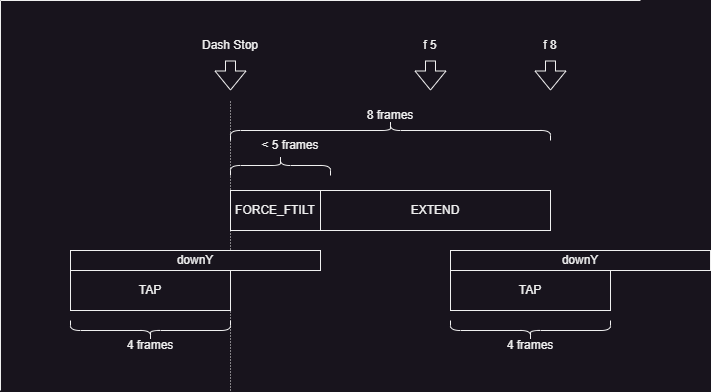

The diagram above was exported from draw.io. Its source (the exported page's mxGraphModel, read from the mxfile embedded in the PNG):
<mxGraphModel dx="864" dy="508" grid="1" gridSize="10" guides="1" tooltips="1" connect="1" arrows="1" fold="1" page="1" pageScale="1" pageWidth="827" pageHeight="1169" math="0" shadow="0">
  <root>
    <mxCell id="0" />
    <mxCell id="1" parent="0" />
    <mxCell id="SlxmjYS9UCdOZyBtt-4u-3" value="" style="endArrow=none;html=1;rounded=0;strokeWidth=1;dashed=1;dashPattern=1 2;" parent="1" edge="1">
      <mxGeometry width="50" height="50" relative="1" as="geometry">
        <mxPoint x="240" y="400" as="sourcePoint" />
        <mxPoint x="240" y="110" as="targetPoint" />
      </mxGeometry>
    </mxCell>
    <mxCell id="SlxmjYS9UCdOZyBtt-4u-11" value="" style="shape=curlyBracket;whiteSpace=wrap;html=1;rounded=1;labelPosition=left;verticalLabelPosition=middle;align=right;verticalAlign=middle;size=0.49999999999999434;rotation=90;" parent="1" vertex="1">
      <mxGeometry x="280" y="125" width="20" height="100" as="geometry" />
    </mxCell>
    <mxCell id="SlxmjYS9UCdOZyBtt-4u-12" value="&amp;lt; 5 frames" style="text;html=1;align=center;verticalAlign=middle;whiteSpace=wrap;rounded=0;" parent="1" vertex="1">
      <mxGeometry x="270" y="140" width="60" height="30" as="geometry" />
    </mxCell>
    <mxCell id="SlxmjYS9UCdOZyBtt-4u-23" value="" style="endArrow=none;html=1;rounded=0;" parent="1" edge="1">
      <mxGeometry width="50" height="50" relative="1" as="geometry">
        <mxPoint x="10" y="400" as="sourcePoint" />
        <mxPoint x="10" y="10" as="targetPoint" />
      </mxGeometry>
    </mxCell>
    <mxCell id="SlxmjYS9UCdOZyBtt-4u-24" value="" style="endArrow=none;html=1;rounded=0;" parent="1" edge="1">
      <mxGeometry width="50" height="50" relative="1" as="geometry">
        <mxPoint x="10" y="10" as="sourcePoint" />
        <mxPoint x="650" y="10" as="targetPoint" />
      </mxGeometry>
    </mxCell>
    <mxCell id="SlxmjYS9UCdOZyBtt-4u-26" value="" style="shape=flexArrow;endArrow=classic;html=1;rounded=0;" parent="1" edge="1">
      <mxGeometry width="50" height="50" relative="1" as="geometry">
        <mxPoint x="240" y="70" as="sourcePoint" />
        <mxPoint x="240" y="100" as="targetPoint" />
      </mxGeometry>
    </mxCell>
    <mxCell id="SlxmjYS9UCdOZyBtt-4u-30" value="Dash Stop" style="text;html=1;align=center;verticalAlign=middle;whiteSpace=wrap;rounded=0;" parent="1" vertex="1">
      <mxGeometry x="210" y="40" width="60" height="30" as="geometry" />
    </mxCell>
    <mxCell id="SlxmjYS9UCdOZyBtt-4u-40" value="downY" style="rounded=0;whiteSpace=wrap;html=1;" parent="1" vertex="1">
      <mxGeometry x="80" y="260" width="250" height="20" as="geometry" />
    </mxCell>
    <mxCell id="SlxmjYS9UCdOZyBtt-4u-44" value="TAP" style="rounded=0;whiteSpace=wrap;html=1;" parent="1" vertex="1">
      <mxGeometry x="80" y="280" width="160" height="40" as="geometry" />
    </mxCell>
    <mxCell id="SlxmjYS9UCdOZyBtt-4u-45" value="" style="shape=flexArrow;endArrow=classic;html=1;rounded=0;" parent="1" edge="1">
      <mxGeometry width="50" height="50" relative="1" as="geometry">
        <mxPoint x="440" y="70" as="sourcePoint" />
        <mxPoint x="440" y="100" as="targetPoint" />
      </mxGeometry>
    </mxCell>
    <mxCell id="SlxmjYS9UCdOZyBtt-4u-46" value="f 5" style="text;html=1;align=center;verticalAlign=middle;whiteSpace=wrap;rounded=0;" parent="1" vertex="1">
      <mxGeometry x="410" y="40" width="60" height="30" as="geometry" />
    </mxCell>
    <mxCell id="M4xJ9-b0rOuenIxvUEOM-3" value="" style="shape=curlyBracket;whiteSpace=wrap;html=1;rounded=1;labelPosition=left;verticalLabelPosition=middle;align=right;verticalAlign=middle;rotation=-90;size=0.5;" parent="1" vertex="1">
      <mxGeometry x="150" y="260" width="20" height="160" as="geometry" />
    </mxCell>
    <mxCell id="M4xJ9-b0rOuenIxvUEOM-4" value="4 frames" style="text;html=1;align=center;verticalAlign=middle;whiteSpace=wrap;rounded=0;" parent="1" vertex="1">
      <mxGeometry x="130" y="340" width="60" height="30" as="geometry" />
    </mxCell>
    <mxCell id="ncgJKDvWFcTqWgXhuiZL-1" value="FORCE_FTILT" style="rounded=0;whiteSpace=wrap;html=1;" parent="1" vertex="1">
      <mxGeometry x="240" y="200" width="90" height="40" as="geometry" />
    </mxCell>
    <mxCell id="ncgJKDvWFcTqWgXhuiZL-2" value="" style="shape=flexArrow;endArrow=classic;html=1;rounded=0;" parent="1" edge="1">
      <mxGeometry width="50" height="50" relative="1" as="geometry">
        <mxPoint x="560" y="70" as="sourcePoint" />
        <mxPoint x="560" y="100" as="targetPoint" />
      </mxGeometry>
    </mxCell>
    <mxCell id="ncgJKDvWFcTqWgXhuiZL-3" value="f 8" style="text;html=1;align=center;verticalAlign=middle;whiteSpace=wrap;rounded=0;" parent="1" vertex="1">
      <mxGeometry x="530" y="40" width="60" height="30" as="geometry" />
    </mxCell>
    <mxCell id="ncgJKDvWFcTqWgXhuiZL-4" value="" style="shape=curlyBracket;whiteSpace=wrap;html=1;rounded=1;labelPosition=left;verticalLabelPosition=middle;align=right;verticalAlign=middle;rotation=90;" parent="1" vertex="1">
      <mxGeometry x="390" y="-20" width="20" height="320" as="geometry" />
    </mxCell>
    <mxCell id="ncgJKDvWFcTqWgXhuiZL-5" value="8 frames" style="text;html=1;align=center;verticalAlign=middle;whiteSpace=wrap;rounded=0;" parent="1" vertex="1">
      <mxGeometry x="370" y="110" width="60" height="30" as="geometry" />
    </mxCell>
    <mxCell id="ncgJKDvWFcTqWgXhuiZL-6" value="EXTEND" style="rounded=0;whiteSpace=wrap;html=1;" parent="1" vertex="1">
      <mxGeometry x="330" y="200" width="230" height="40" as="geometry" />
    </mxCell>
    <mxCell id="ncgJKDvWFcTqWgXhuiZL-7" value="downY" style="rounded=0;whiteSpace=wrap;html=1;" parent="1" vertex="1">
      <mxGeometry x="460" y="260" width="260" height="20" as="geometry" />
    </mxCell>
    <mxCell id="ncgJKDvWFcTqWgXhuiZL-8" value="TAP" style="rounded=0;whiteSpace=wrap;html=1;" parent="1" vertex="1">
      <mxGeometry x="460" y="280" width="160" height="40" as="geometry" />
    </mxCell>
    <mxCell id="ncgJKDvWFcTqWgXhuiZL-9" value="" style="shape=curlyBracket;whiteSpace=wrap;html=1;rounded=1;labelPosition=left;verticalLabelPosition=middle;align=right;verticalAlign=middle;rotation=-90;size=0.5;" parent="1" vertex="1">
      <mxGeometry x="530" y="260" width="20" height="160" as="geometry" />
    </mxCell>
    <mxCell id="ncgJKDvWFcTqWgXhuiZL-10" value="4 frames" style="text;html=1;align=center;verticalAlign=middle;whiteSpace=wrap;rounded=0;" parent="1" vertex="1">
      <mxGeometry x="510" y="340" width="60" height="30" as="geometry" />
    </mxCell>
  </root>
</mxGraphModel>